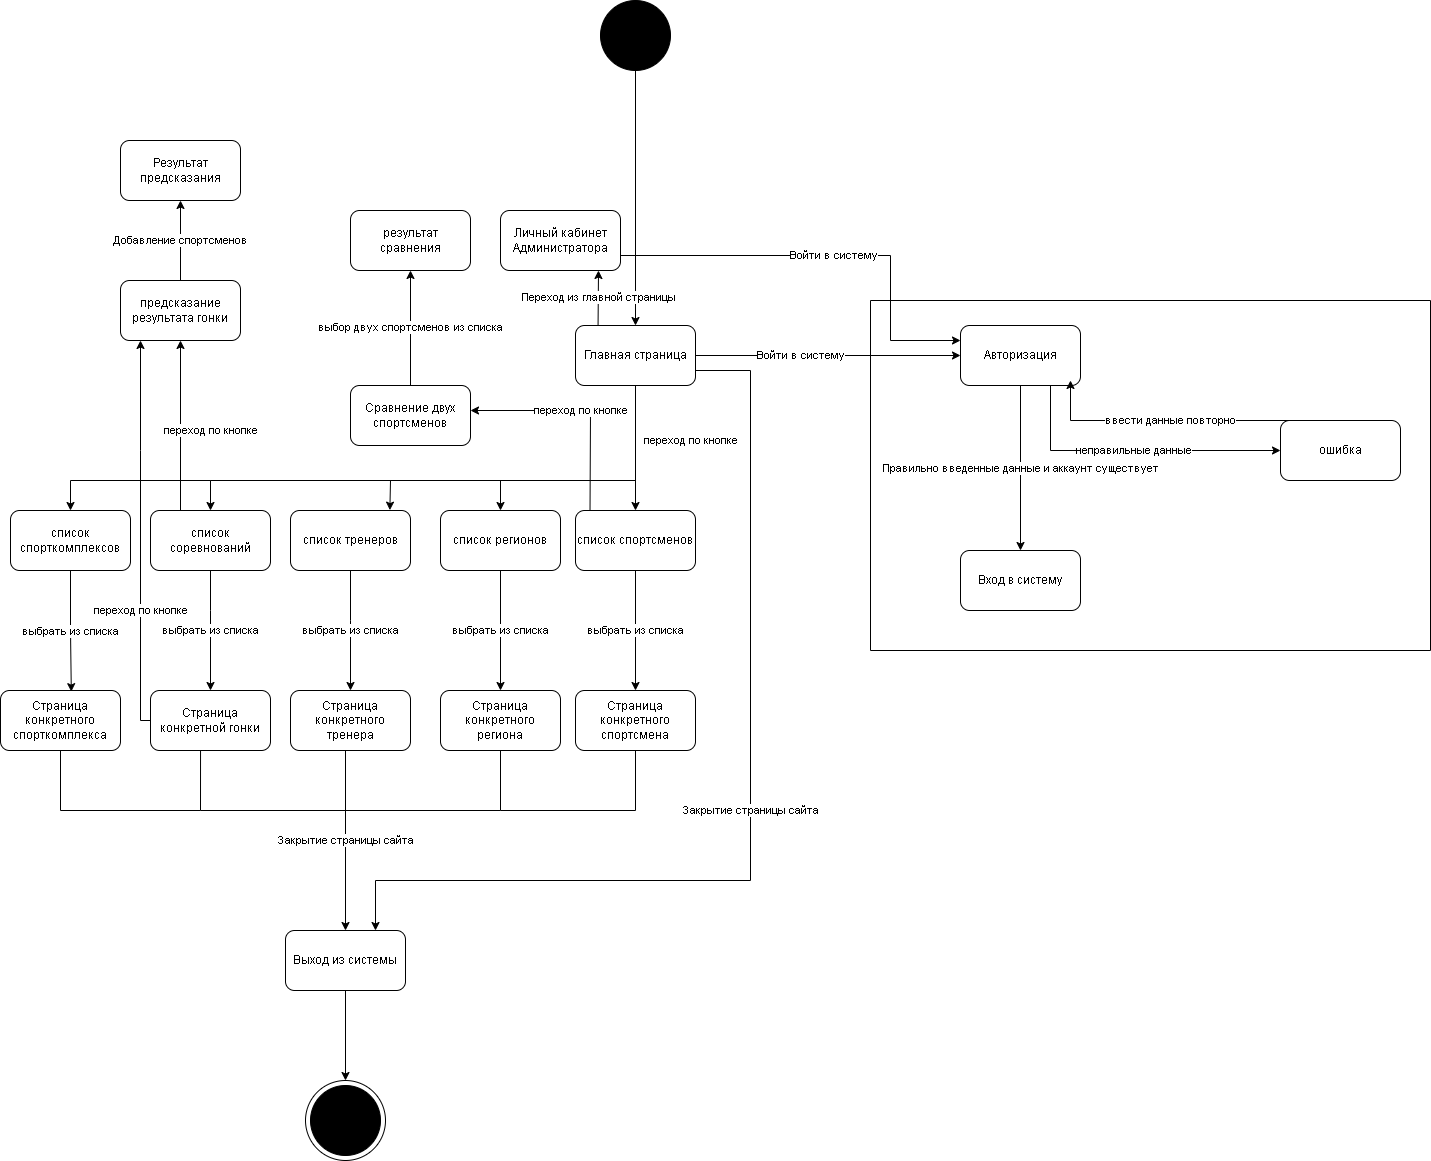

The diagram above was exported from draw.io. Its source (the exported page's mxGraphModel, read from the mxfile embedded in the PNG):
<mxGraphModel dx="1560" dy="441" grid="1" gridSize="10" guides="1" tooltips="1" connect="1" arrows="1" fold="1" page="1" pageScale="1" pageWidth="827" pageHeight="1169" math="0" shadow="0">
  <root>
    <mxCell id="0" />
    <mxCell id="1" parent="0" />
    <mxCell id="jVhdLgCJAM8JV7aJc2Ad-1" value="" style="ellipse;whiteSpace=wrap;html=1;aspect=fixed;fillColor=#000000;" parent="1" vertex="1">
      <mxGeometry x="360" y="200" width="70" height="70" as="geometry" />
    </mxCell>
    <mxCell id="jVhdLgCJAM8JV7aJc2Ad-2" value="" style="endArrow=classic;html=1;rounded=0;" parent="1" source="jVhdLgCJAM8JV7aJc2Ad-1" target="jVhdLgCJAM8JV7aJc2Ad-3" edge="1">
      <mxGeometry width="50" height="50" relative="1" as="geometry">
        <mxPoint x="350" y="620" as="sourcePoint" />
        <mxPoint x="390" y="560" as="targetPoint" />
      </mxGeometry>
    </mxCell>
    <mxCell id="jVhdLgCJAM8JV7aJc2Ad-3" value="Главная страница" style="rounded=1;whiteSpace=wrap;html=1;" parent="1" vertex="1">
      <mxGeometry x="335" y="525" width="120" height="60" as="geometry" />
    </mxCell>
    <mxCell id="jVhdLgCJAM8JV7aJc2Ad-4" value="список спортсменов" style="rounded=1;whiteSpace=wrap;html=1;" parent="1" vertex="1">
      <mxGeometry x="335" y="710" width="120" height="60" as="geometry" />
    </mxCell>
    <mxCell id="jVhdLgCJAM8JV7aJc2Ad-5" value="переход по кнопке" style="endArrow=classic;html=1;rounded=0;" parent="1" source="jVhdLgCJAM8JV7aJc2Ad-3" target="jVhdLgCJAM8JV7aJc2Ad-4" edge="1">
      <mxGeometry x="-0.12" y="55" width="50" height="50" relative="1" as="geometry">
        <mxPoint x="310" y="670" as="sourcePoint" />
        <mxPoint x="360" y="620" as="targetPoint" />
        <mxPoint as="offset" />
      </mxGeometry>
    </mxCell>
    <mxCell id="jVhdLgCJAM8JV7aJc2Ad-6" value="Авторизация" style="rounded=1;whiteSpace=wrap;html=1;" parent="1" vertex="1">
      <mxGeometry x="720" y="525" width="120" height="60" as="geometry" />
    </mxCell>
    <mxCell id="jVhdLgCJAM8JV7aJc2Ad-7" value="Войти в систему" style="endArrow=classic;html=1;rounded=0;" parent="1" source="jVhdLgCJAM8JV7aJc2Ad-3" target="jVhdLgCJAM8JV7aJc2Ad-6" edge="1">
      <mxGeometry x="-0.2075" width="50" height="50" relative="1" as="geometry">
        <mxPoint x="610" y="620" as="sourcePoint" />
        <mxPoint x="660" y="570" as="targetPoint" />
        <mxPoint as="offset" />
      </mxGeometry>
    </mxCell>
    <mxCell id="jVhdLgCJAM8JV7aJc2Ad-8" value="Вход в систему" style="rounded=1;whiteSpace=wrap;html=1;" parent="1" vertex="1">
      <mxGeometry x="720" y="750" width="120" height="60" as="geometry" />
    </mxCell>
    <mxCell id="jVhdLgCJAM8JV7aJc2Ad-9" value="Правильно введенные данные и аккаунт существует" style="endArrow=classic;html=1;rounded=0;" parent="1" source="jVhdLgCJAM8JV7aJc2Ad-6" target="jVhdLgCJAM8JV7aJc2Ad-8" edge="1">
      <mxGeometry width="50" height="50" relative="1" as="geometry">
        <mxPoint x="740" y="600" as="sourcePoint" />
        <mxPoint x="790" y="550" as="targetPoint" />
      </mxGeometry>
    </mxCell>
    <mxCell id="jVhdLgCJAM8JV7aJc2Ad-10" value="ошибка" style="rounded=1;whiteSpace=wrap;html=1;" parent="1" vertex="1">
      <mxGeometry x="1040" y="620" width="120" height="60" as="geometry" />
    </mxCell>
    <mxCell id="jVhdLgCJAM8JV7aJc2Ad-11" value="неправильные данные" style="endArrow=classic;html=1;rounded=0;exitX=0.75;exitY=1;exitDx=0;exitDy=0;entryX=0;entryY=0.5;entryDx=0;entryDy=0;" parent="1" source="jVhdLgCJAM8JV7aJc2Ad-6" target="jVhdLgCJAM8JV7aJc2Ad-10" edge="1">
      <mxGeometry width="50" height="50" relative="1" as="geometry">
        <mxPoint x="810" y="670" as="sourcePoint" />
        <mxPoint x="860" y="620" as="targetPoint" />
        <Array as="points">
          <mxPoint x="810" y="650" />
        </Array>
      </mxGeometry>
    </mxCell>
    <mxCell id="jVhdLgCJAM8JV7aJc2Ad-12" value="ввести данные повторно" style="endArrow=classic;html=1;rounded=0;exitX=0.25;exitY=0;exitDx=0;exitDy=0;" parent="1" source="jVhdLgCJAM8JV7aJc2Ad-10" edge="1">
      <mxGeometry width="50" height="50" relative="1" as="geometry">
        <mxPoint x="910" y="640" as="sourcePoint" />
        <mxPoint x="830" y="580" as="targetPoint" />
        <Array as="points">
          <mxPoint x="830" y="620" />
        </Array>
      </mxGeometry>
    </mxCell>
    <mxCell id="jVhdLgCJAM8JV7aJc2Ad-14" value="" style="endArrow=classic;html=1;rounded=0;exitX=0.5;exitY=1;exitDx=0;exitDy=0;" parent="1" source="jVhdLgCJAM8JV7aJc2Ad-3" target="jVhdLgCJAM8JV7aJc2Ad-15" edge="1">
      <mxGeometry width="50" height="50" relative="1" as="geometry">
        <mxPoint x="400" y="650" as="sourcePoint" />
        <mxPoint x="260" y="680" as="targetPoint" />
        <Array as="points">
          <mxPoint x="395" y="680" />
          <mxPoint x="260" y="680" />
        </Array>
      </mxGeometry>
    </mxCell>
    <mxCell id="jVhdLgCJAM8JV7aJc2Ad-15" value="список регионов" style="rounded=1;whiteSpace=wrap;html=1;" parent="1" vertex="1">
      <mxGeometry x="200" y="710" width="120" height="60" as="geometry" />
    </mxCell>
    <mxCell id="jVhdLgCJAM8JV7aJc2Ad-16" value="выбрать из списка" style="endArrow=classic;html=1;rounded=0;exitX=0.5;exitY=1;exitDx=0;exitDy=0;entryX=0.5;entryY=0;entryDx=0;entryDy=0;" parent="1" source="jVhdLgCJAM8JV7aJc2Ad-4" target="jVhdLgCJAM8JV7aJc2Ad-18" edge="1">
      <mxGeometry width="50" height="50" relative="1" as="geometry">
        <mxPoint x="390" y="790" as="sourcePoint" />
        <mxPoint x="395" y="880" as="targetPoint" />
      </mxGeometry>
    </mxCell>
    <mxCell id="jVhdLgCJAM8JV7aJc2Ad-18" value="Страница конкретного спортсмена" style="rounded=1;whiteSpace=wrap;html=1;" parent="1" vertex="1">
      <mxGeometry x="335" y="890" width="120" height="60" as="geometry" />
    </mxCell>
    <mxCell id="jVhdLgCJAM8JV7aJc2Ad-19" value="" style="swimlane;startSize=0;" parent="1" vertex="1">
      <mxGeometry x="630" y="500" width="560" height="350" as="geometry" />
    </mxCell>
    <mxCell id="jVhdLgCJAM8JV7aJc2Ad-20" value="" style="endArrow=classic;html=1;rounded=0;exitX=0.5;exitY=1;exitDx=0;exitDy=0;entryX=0.828;entryY=-0.006;entryDx=0;entryDy=0;entryPerimeter=0;" parent="1" source="jVhdLgCJAM8JV7aJc2Ad-3" target="jVhdLgCJAM8JV7aJc2Ad-21" edge="1">
      <mxGeometry width="50" height="50" relative="1" as="geometry">
        <mxPoint x="405" y="595" as="sourcePoint" />
        <mxPoint x="180" y="720" as="targetPoint" />
        <Array as="points">
          <mxPoint x="395" y="680" />
          <mxPoint x="330" y="680" />
          <mxPoint x="150" y="680" />
        </Array>
      </mxGeometry>
    </mxCell>
    <mxCell id="jVhdLgCJAM8JV7aJc2Ad-21" value="список тренеров" style="rounded=1;whiteSpace=wrap;html=1;" parent="1" vertex="1">
      <mxGeometry x="50" y="710" width="120" height="60" as="geometry" />
    </mxCell>
    <mxCell id="jVhdLgCJAM8JV7aJc2Ad-22" value="список соревнований" style="rounded=1;whiteSpace=wrap;html=1;" parent="1" vertex="1">
      <mxGeometry x="-90" y="710" width="120" height="60" as="geometry" />
    </mxCell>
    <mxCell id="jVhdLgCJAM8JV7aJc2Ad-23" value="" style="endArrow=classic;html=1;rounded=0;" parent="1" source="jVhdLgCJAM8JV7aJc2Ad-3" target="jVhdLgCJAM8JV7aJc2Ad-22" edge="1">
      <mxGeometry width="50" height="50" relative="1" as="geometry">
        <mxPoint x="410" y="610" as="sourcePoint" />
        <mxPoint x="159" y="720" as="targetPoint" />
        <Array as="points">
          <mxPoint x="395" y="680" />
          <mxPoint x="340" y="680" />
          <mxPoint x="150" y="680" />
          <mxPoint x="-30" y="680" />
        </Array>
      </mxGeometry>
    </mxCell>
    <mxCell id="jVhdLgCJAM8JV7aJc2Ad-24" value="список спорткомплексов" style="rounded=1;whiteSpace=wrap;html=1;" parent="1" vertex="1">
      <mxGeometry x="-230" y="710" width="120" height="60" as="geometry" />
    </mxCell>
    <mxCell id="jVhdLgCJAM8JV7aJc2Ad-25" value="" style="endArrow=classic;html=1;rounded=0;exitX=0.5;exitY=1;exitDx=0;exitDy=0;" parent="1" source="jVhdLgCJAM8JV7aJc2Ad-3" target="jVhdLgCJAM8JV7aJc2Ad-24" edge="1">
      <mxGeometry width="50" height="50" relative="1" as="geometry">
        <mxPoint x="405" y="595" as="sourcePoint" />
        <mxPoint x="-20" y="720" as="targetPoint" />
        <Array as="points">
          <mxPoint x="395" y="680" />
          <mxPoint x="350" y="680" />
          <mxPoint x="260" y="680" />
          <mxPoint x="150" y="680" />
          <mxPoint x="-30" y="680" />
          <mxPoint x="-170" y="680" />
        </Array>
      </mxGeometry>
    </mxCell>
    <mxCell id="jVhdLgCJAM8JV7aJc2Ad-26" value="Страница конкретного региона" style="rounded=1;whiteSpace=wrap;html=1;" parent="1" vertex="1">
      <mxGeometry x="200" y="890" width="120" height="60" as="geometry" />
    </mxCell>
    <mxCell id="jVhdLgCJAM8JV7aJc2Ad-27" value="выбрать из списка" style="endArrow=classic;html=1;rounded=0;" parent="1" source="jVhdLgCJAM8JV7aJc2Ad-15" target="jVhdLgCJAM8JV7aJc2Ad-26" edge="1">
      <mxGeometry width="50" height="50" relative="1" as="geometry">
        <mxPoint x="405" y="780" as="sourcePoint" />
        <mxPoint x="405" y="900" as="targetPoint" />
      </mxGeometry>
    </mxCell>
    <mxCell id="jVhdLgCJAM8JV7aJc2Ad-28" value="Страница конкретного тренера" style="rounded=1;whiteSpace=wrap;html=1;" parent="1" vertex="1">
      <mxGeometry x="50" y="890" width="120" height="60" as="geometry" />
    </mxCell>
    <mxCell id="jVhdLgCJAM8JV7aJc2Ad-29" value="выбрать из списка" style="endArrow=classic;html=1;rounded=0;exitX=0.5;exitY=1;exitDx=0;exitDy=0;" parent="1" source="jVhdLgCJAM8JV7aJc2Ad-21" target="jVhdLgCJAM8JV7aJc2Ad-28" edge="1">
      <mxGeometry width="50" height="50" relative="1" as="geometry">
        <mxPoint x="270" y="780" as="sourcePoint" />
        <mxPoint x="270" y="900" as="targetPoint" />
        <Array as="points">
          <mxPoint x="110" y="820" />
        </Array>
      </mxGeometry>
    </mxCell>
    <mxCell id="jVhdLgCJAM8JV7aJc2Ad-30" value="Страница конкретной гонки" style="rounded=1;whiteSpace=wrap;html=1;" parent="1" vertex="1">
      <mxGeometry x="-90" y="890" width="120" height="60" as="geometry" />
    </mxCell>
    <mxCell id="jVhdLgCJAM8JV7aJc2Ad-31" value="выбрать из списка" style="endArrow=classic;html=1;rounded=0;" parent="1" source="jVhdLgCJAM8JV7aJc2Ad-22" target="jVhdLgCJAM8JV7aJc2Ad-30" edge="1">
      <mxGeometry width="50" height="50" relative="1" as="geometry">
        <mxPoint x="120" y="780" as="sourcePoint" />
        <mxPoint x="120" y="900" as="targetPoint" />
        <Array as="points">
          <mxPoint x="-30" y="810" />
        </Array>
      </mxGeometry>
    </mxCell>
    <mxCell id="jVhdLgCJAM8JV7aJc2Ad-32" value="Страница конкретного спорткомплекса" style="rounded=1;whiteSpace=wrap;html=1;" parent="1" vertex="1">
      <mxGeometry x="-240" y="890" width="120" height="60" as="geometry" />
    </mxCell>
    <mxCell id="jVhdLgCJAM8JV7aJc2Ad-33" value="выбрать из списка" style="endArrow=classic;html=1;rounded=0;entryX=0.59;entryY=0.019;entryDx=0;entryDy=0;entryPerimeter=0;" parent="1" source="jVhdLgCJAM8JV7aJc2Ad-24" target="jVhdLgCJAM8JV7aJc2Ad-32" edge="1">
      <mxGeometry width="50" height="50" relative="1" as="geometry">
        <mxPoint x="-20" y="780" as="sourcePoint" />
        <mxPoint x="-20" y="900" as="targetPoint" />
        <Array as="points">
          <mxPoint x="-170" y="830" />
        </Array>
      </mxGeometry>
    </mxCell>
    <mxCell id="xovR5SUG2mwJbGFdFn-i-1" value="переход по кнопке" style="endArrow=classic;html=1;rounded=0;exitX=0.25;exitY=0;exitDx=0;exitDy=0;" edge="1" parent="1" source="jVhdLgCJAM8JV7aJc2Ad-22">
      <mxGeometry x="-0.0588" y="-30" width="50" height="50" relative="1" as="geometry">
        <mxPoint x="40" y="790" as="sourcePoint" />
        <mxPoint x="-60" y="540" as="targetPoint" />
        <mxPoint as="offset" />
      </mxGeometry>
    </mxCell>
    <mxCell id="xovR5SUG2mwJbGFdFn-i-2" value="предсказание результата гонки" style="rounded=1;whiteSpace=wrap;html=1;" vertex="1" parent="1">
      <mxGeometry x="-120" y="480" width="120" height="60" as="geometry" />
    </mxCell>
    <mxCell id="xovR5SUG2mwJbGFdFn-i-3" value="переход по кнопке" style="endArrow=classic;html=1;rounded=0;" edge="1" parent="1">
      <mxGeometry x="-0.3846" width="50" height="50" relative="1" as="geometry">
        <mxPoint x="-90" y="920" as="sourcePoint" />
        <mxPoint x="-100" y="540" as="targetPoint" />
        <Array as="points">
          <mxPoint x="-100" y="920" />
          <mxPoint x="-100" y="650" />
        </Array>
        <mxPoint as="offset" />
      </mxGeometry>
    </mxCell>
    <mxCell id="xovR5SUG2mwJbGFdFn-i-4" value="переход по кнопке" style="endArrow=classic;html=1;rounded=0;exitX=0.121;exitY=-0.006;exitDx=0;exitDy=0;exitPerimeter=0;" edge="1" parent="1" source="jVhdLgCJAM8JV7aJc2Ad-4">
      <mxGeometry width="50" height="50" relative="1" as="geometry">
        <mxPoint x="-50" y="720" as="sourcePoint" />
        <mxPoint x="230" y="610" as="targetPoint" />
        <Array as="points">
          <mxPoint x="350" y="610" />
        </Array>
      </mxGeometry>
    </mxCell>
    <mxCell id="xovR5SUG2mwJbGFdFn-i-5" value="Сравнение двух спортсменов" style="rounded=1;whiteSpace=wrap;html=1;" vertex="1" parent="1">
      <mxGeometry x="110" y="585" width="120" height="60" as="geometry" />
    </mxCell>
    <mxCell id="xovR5SUG2mwJbGFdFn-i-6" value="выбор двух спортсменов из списка" style="endArrow=classic;html=1;rounded=0;" edge="1" parent="1" source="xovR5SUG2mwJbGFdFn-i-5">
      <mxGeometry width="50" height="50" relative="1" as="geometry">
        <mxPoint x="190" y="640" as="sourcePoint" />
        <mxPoint x="170" y="470" as="targetPoint" />
      </mxGeometry>
    </mxCell>
    <mxCell id="xovR5SUG2mwJbGFdFn-i-7" value="результат сравнения" style="rounded=1;whiteSpace=wrap;html=1;" vertex="1" parent="1">
      <mxGeometry x="110" y="410" width="120" height="60" as="geometry" />
    </mxCell>
    <mxCell id="xovR5SUG2mwJbGFdFn-i-8" value="Добавление спортсменов" style="endArrow=classic;html=1;rounded=0;exitX=0.5;exitY=0;exitDx=0;exitDy=0;" edge="1" parent="1" source="xovR5SUG2mwJbGFdFn-i-2">
      <mxGeometry width="50" height="50" relative="1" as="geometry">
        <mxPoint x="80" y="510" as="sourcePoint" />
        <mxPoint x="-60" y="400" as="targetPoint" />
      </mxGeometry>
    </mxCell>
    <mxCell id="xovR5SUG2mwJbGFdFn-i-9" value="Результат предсказания" style="rounded=1;whiteSpace=wrap;html=1;" vertex="1" parent="1">
      <mxGeometry x="-120" y="340" width="120" height="60" as="geometry" />
    </mxCell>
    <mxCell id="xovR5SUG2mwJbGFdFn-i-10" value="" style="ellipse;whiteSpace=wrap;html=1;aspect=fixed;fillColor=#000000;" vertex="1" parent="1">
      <mxGeometry x="70" y="1285" width="70" height="70" as="geometry" />
    </mxCell>
    <mxCell id="xovR5SUG2mwJbGFdFn-i-11" value="" style="ellipse;whiteSpace=wrap;html=1;aspect=fixed;fillColor=none;" vertex="1" parent="1">
      <mxGeometry x="65" y="1280" width="80" height="80" as="geometry" />
    </mxCell>
    <mxCell id="xovR5SUG2mwJbGFdFn-i-12" value="Закрытие страницы сайта" style="endArrow=classic;html=1;rounded=0;" edge="1" parent="1" target="xovR5SUG2mwJbGFdFn-i-19">
      <mxGeometry width="50" height="50" relative="1" as="geometry">
        <mxPoint x="105" y="950" as="sourcePoint" />
        <mxPoint x="190" y="970" as="targetPoint" />
      </mxGeometry>
    </mxCell>
    <mxCell id="xovR5SUG2mwJbGFdFn-i-13" value="" style="endArrow=none;html=1;rounded=0;entryX=0.5;entryY=1;entryDx=0;entryDy=0;" edge="1" parent="1" target="jVhdLgCJAM8JV7aJc2Ad-26">
      <mxGeometry width="50" height="50" relative="1" as="geometry">
        <mxPoint x="100" y="1010" as="sourcePoint" />
        <mxPoint x="190" y="970" as="targetPoint" />
        <Array as="points">
          <mxPoint x="260" y="1010" />
        </Array>
      </mxGeometry>
    </mxCell>
    <mxCell id="xovR5SUG2mwJbGFdFn-i-14" value="" style="endArrow=none;html=1;rounded=0;" edge="1" parent="1" target="jVhdLgCJAM8JV7aJc2Ad-18">
      <mxGeometry width="50" height="50" relative="1" as="geometry">
        <mxPoint x="260" y="1010" as="sourcePoint" />
        <mxPoint x="190" y="970" as="targetPoint" />
        <Array as="points">
          <mxPoint x="395" y="1010" />
        </Array>
      </mxGeometry>
    </mxCell>
    <mxCell id="xovR5SUG2mwJbGFdFn-i-15" value="" style="endArrow=none;html=1;rounded=0;exitX=0.417;exitY=1;exitDx=0;exitDy=0;exitPerimeter=0;" edge="1" parent="1" source="jVhdLgCJAM8JV7aJc2Ad-30">
      <mxGeometry width="50" height="50" relative="1" as="geometry">
        <mxPoint x="80" y="1040" as="sourcePoint" />
        <mxPoint x="110" y="1010" as="targetPoint" />
        <Array as="points">
          <mxPoint x="-40" y="1010" />
        </Array>
      </mxGeometry>
    </mxCell>
    <mxCell id="xovR5SUG2mwJbGFdFn-i-16" value="" style="endArrow=none;html=1;rounded=0;exitX=0.5;exitY=1;exitDx=0;exitDy=0;" edge="1" parent="1" source="jVhdLgCJAM8JV7aJc2Ad-32">
      <mxGeometry width="50" height="50" relative="1" as="geometry">
        <mxPoint y="1050" as="sourcePoint" />
        <mxPoint x="-40" y="1010" as="targetPoint" />
        <Array as="points">
          <mxPoint x="-180" y="1010" />
          <mxPoint x="-40" y="1010" />
        </Array>
      </mxGeometry>
    </mxCell>
    <mxCell id="xovR5SUG2mwJbGFdFn-i-18" value="Закрытие страницы сайта" style="endArrow=classic;html=1;rounded=0;exitX=1;exitY=0.75;exitDx=0;exitDy=0;entryX=0.75;entryY=0;entryDx=0;entryDy=0;" edge="1" parent="1" source="jVhdLgCJAM8JV7aJc2Ad-3" target="xovR5SUG2mwJbGFdFn-i-19">
      <mxGeometry width="50" height="50" relative="1" as="geometry">
        <mxPoint x="490" y="880" as="sourcePoint" />
        <mxPoint x="150" y="1080" as="targetPoint" />
        <Array as="points">
          <mxPoint x="510" y="570" />
          <mxPoint x="510" y="1080" />
          <mxPoint x="135" y="1080" />
        </Array>
      </mxGeometry>
    </mxCell>
    <mxCell id="xovR5SUG2mwJbGFdFn-i-19" value="Выход из системы" style="rounded=1;whiteSpace=wrap;html=1;" vertex="1" parent="1">
      <mxGeometry x="45" y="1130" width="120" height="60" as="geometry" />
    </mxCell>
    <mxCell id="xovR5SUG2mwJbGFdFn-i-21" value="" style="endArrow=classic;html=1;rounded=0;exitX=0.5;exitY=1;exitDx=0;exitDy=0;" edge="1" parent="1" source="xovR5SUG2mwJbGFdFn-i-19" target="xovR5SUG2mwJbGFdFn-i-11">
      <mxGeometry width="50" height="50" relative="1" as="geometry">
        <mxPoint x="150" y="1240" as="sourcePoint" />
        <mxPoint x="200" y="1190" as="targetPoint" />
      </mxGeometry>
    </mxCell>
    <mxCell id="xovR5SUG2mwJbGFdFn-i-22" value="Переход из главной страницы" style="endArrow=classic;html=1;rounded=0;exitX=0.188;exitY=0.001;exitDx=0;exitDy=0;exitPerimeter=0;" edge="1" parent="1" source="jVhdLgCJAM8JV7aJc2Ad-3">
      <mxGeometry width="50" height="50" relative="1" as="geometry">
        <mxPoint x="430" y="630" as="sourcePoint" />
        <mxPoint x="358" y="470" as="targetPoint" />
      </mxGeometry>
    </mxCell>
    <mxCell id="xovR5SUG2mwJbGFdFn-i-23" value="Личный кабинет Администратора" style="rounded=1;whiteSpace=wrap;html=1;" vertex="1" parent="1">
      <mxGeometry x="260" y="410" width="120" height="60" as="geometry" />
    </mxCell>
    <mxCell id="xovR5SUG2mwJbGFdFn-i-24" value="Войти в систему" style="endArrow=classic;html=1;rounded=0;exitX=1;exitY=0.75;exitDx=0;exitDy=0;entryX=0;entryY=0.25;entryDx=0;entryDy=0;" edge="1" parent="1" source="xovR5SUG2mwJbGFdFn-i-23" target="jVhdLgCJAM8JV7aJc2Ad-6">
      <mxGeometry width="50" height="50" relative="1" as="geometry">
        <mxPoint x="410" y="580" as="sourcePoint" />
        <mxPoint x="510" y="455" as="targetPoint" />
        <Array as="points">
          <mxPoint x="650" y="455" />
          <mxPoint x="650" y="540" />
        </Array>
      </mxGeometry>
    </mxCell>
  </root>
</mxGraphModel>